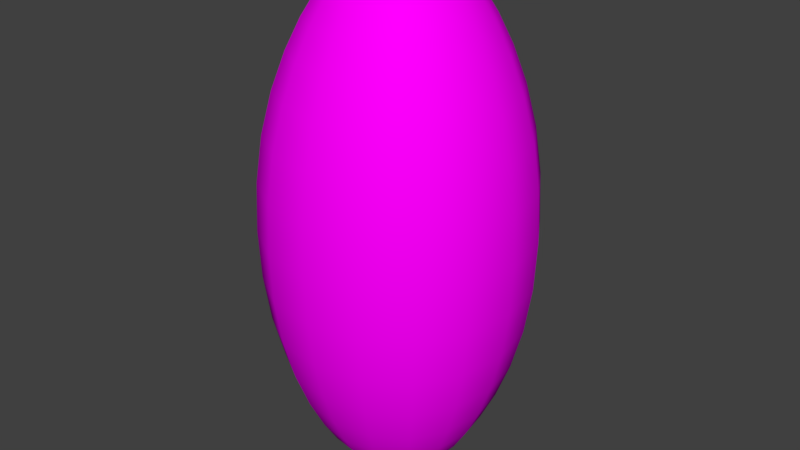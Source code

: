 # Source: potenciador.blend  (saved by Blender 2.79.0; exported with 4.5.12 LTS)
import bpy
from mathutils import Matrix  # noqa: F401  (used for matrix-valued properties, if any)

bpy.ops.wm.read_factory_settings(use_empty=True)
scene = bpy.context.scene
scene.name = 'Scene'

# ---- collections
col_collection_1 = bpy.data.collections.new('Collection 1'); scene.collection.children.link(col_collection_1)

# ---- images (referenced by path relative to the original .blend; pixels are not part of the script)
import os
ASSET_DIR = os.environ.get("B2B_ASSET_DIR", "")  # directory of the original .blend (textures are referenced by path, not embedded)
HERE = os.path.dirname(os.path.abspath(__file__))  # packed textures are extracted next to this script under _unpacked/

def load_image(name, relpath, width, height, colorspace="sRGB"):
    """Load a texture the original file referenced (path relative to the .blend, or extracted next to this script)."""
    p = next((c for c in (os.path.join(HERE, relpath), os.path.join(ASSET_DIR, relpath)) if relpath and os.path.exists(c)), "")
    if p:
        img = bpy.data.images.load(p, check_existing=True)
        img.name = name
    else:  # same state as the original file: an image datablock whose file is absent (Cycles renders it pink)
        img = bpy.data.images.new(name, width, height)
        img.source = "FILE"
        img.filepath = "//" + (relpath or name)
    img.colorspace_settings.name = colorspace
    return img
img_potenciador_png = load_image('potenciador.png', 'potenciador.png', 1024, 1024, 'sRGB')

# ---- materials (node trees are filled in below, after node groups)
mat_tt_checkermap_material = bpy.data.materials.new('TT_checkerMap_material')
mat_tt_checkermap_material.alpha_threshold = 0.0
mat_tt_checkermap_material.roughness = 0.5

# ---- material node trees
mat_tt_checkermap_material.use_nodes = True; mat_tt_checkermap_material.node_tree.nodes.clear()
_N = mat_tt_checkermap_material.node_tree.nodes; _L = mat_tt_checkermap_material.node_tree.links
n0 = _N.new('ShaderNodeOutputMaterial'); n0.name = 'Material Output'; n0.location = (300, 300)
n1 = _N.new('ShaderNodeBsdfDiffuse'); n1.name = 'Diffuse BSDF'; n1.location = (10, 300)
n2 = _N.new('ShaderNodeTexImage'); n2.name = 'TT_checkerMap_node'; n2.location = (-316, 229)
n2.width = 140
n2.image = img_potenciador_png
_L.new(n1.outputs[0], n0.inputs[0])
_L.new(n2.outputs[0], n1.inputs[0])
n0.is_active_output = True

# ---- world
world_world = bpy.data.worlds.new('World'); scene.world = world_world
world_world.color = (0.05088, 0.05088, 0.05088)
world_world.use_sun_shadow = False
world_world.sun_shadow_jitter_overblur = 0.0
world_world.cycles.sampling_method = 'MANUAL'

# ---- meshes
me_cube = bpy.data.meshes.new('Cube')
me_cube.from_pydata([(0.4732, -0.4732, 1.714), (0.4732, -0.4732, -1.714), (0.4732, 0.4732, 1.714), (0.4732, 0.4732, -1.714), (-0.4732, -0.4732, 1.714), (-0.4732, -0.4732, -1.714), (-0.4732, 0.4732, 1.714), (-0.4732, 0.4732, -1.714), (1.0, -1.0, 0.7508), (1.0, -1.0, -0.7508), (1.0, 1.0, -0.7508), (1.0, 1.0, 0.7508), (-1.0, 1.0, -0.7508), (-1.0, 1.0, 0.7508), (-1.0, -1.0, -0.7508), (-1.0, -1.0, 0.7508), (0.2651, -0.2651, 1.714), (0.2651, -0.2651, -1.714), (0.2651, 0.2651, 1.714), (0.2651, 0.2651, -1.714), (-0.2651, -0.2651, 1.714), (-0.2651, -0.2651, -1.714), (-0.2651, 0.2651, 1.714), (-0.2651, 0.2651, -1.714)], [], [(9, 1, 3, 10), (10, 3, 7, 12), (12, 7, 5, 14), (14, 5, 1, 9), (0, 2, 18, 16), (1, 5, 21, 17), (4, 15, 8, 0), (15, 14, 9, 8), (6, 13, 15, 4), (13, 12, 14, 15), (2, 11, 13, 6), (11, 10, 12, 13), (0, 8, 11, 2), (8, 9, 10, 11), (18, 22, 20, 16), (23, 19, 17, 21), (6, 4, 20, 22), (7, 3, 19, 23), (4, 0, 16, 20), (5, 7, 23, 21), (2, 6, 22, 18), (3, 1, 17, 19)])
me_cube.polygons.foreach_set('use_smooth', [True] * 22)
_uv = me_cube.uv_layers.new(name='UVMap')
_uv.uv.foreach_set('vector', [0.6118, 0.6607, 0.7877, 0.6607, 0.7877, 0.7865, 0.6118, 0.7865, 0.6118, 0.2884, 0.7877, 0.2884, 0.7877, 0.4149, 0.6118, 0.4149, 0.6118, 0.4149, 0.7877, 0.4149, 0.7877, 0.5379, 0.6118, 0.5379, 0.6118, 0.5379, 0.7877, 0.5379, 0.7877, 0.6607, 0.6118, 0.6607, 0.2612, 0.6607, 0.2612, 0.7865, 0.2165, 0.7535, 0.2165, 0.693, 0.7877, 0.6607, 0.9616, 0.6607, 0.9163, 0.693, 0.8288, 0.693, 0.2612, 0.5379, 0.4349, 0.5379, 0.4349, 0.6607, 0.2612, 0.6607, 0.4349, 0.5379, 0.6118, 0.5379, 0.6118, 0.6607, 0.4349, 0.6607, 0.2612, 0.4149, 0.4349, 0.4149, 0.4349, 0.5379, 0.2612, 0.5379, 0.4349, 0.4149, 0.6118, 0.4149, 0.6118, 0.5379, 0.4349, 0.5379, 0.2612, 0.2884, 0.4349, 0.2884, 0.4349, 0.4149, 0.2612, 0.4149, 0.4349, 0.2884, 0.6118, 0.2884, 0.6118, 0.4149, 0.4349, 0.4149, 0.2612, 0.6607, 0.4349, 0.6607, 0.4349, 0.7865, 0.2612, 0.7865, 0.4349, 0.6607, 0.6118, 0.6607, 0.6118, 0.7865, 0.4349, 0.7865, 0.2165, 0.7535, 0.1288, 0.7535, 0.1288, 0.693, 0.2165, 0.693, 0.9163, 0.7535, 0.8288, 0.7535, 0.8288, 0.693, 0.9163, 0.693, 0.08578, 0.7865, 0.08578, 0.6607, 0.1288, 0.693, 0.1288, 0.7535, 0.9616, 0.7865, 0.7877, 0.7865, 0.8288, 0.7535, 0.9163, 0.7535, 0.08578, 0.6607, 0.2612, 0.6607, 0.2165, 0.693, 0.1288, 0.693, 0.9616, 0.6607, 0.9616, 0.7865, 0.9163, 0.7535, 0.9163, 0.693, 0.2612, 0.7865, 0.08578, 0.7865, 0.1288, 0.7535, 0.2165, 0.7535, 0.7877, 0.7865, 0.7877, 0.6607, 0.8288, 0.693, 0.8288, 0.7535])
me_cube.materials.append(mat_tt_checkermap_material)
me_cube.use_remesh_preserve_volume = False
me_cube.use_remesh_preserve_attributes = False
me_cube.use_mirror_vertex_groups = False
me_cube.update()

# ---- objects
ob_potenciador = bpy.data.objects.new('potenciador', me_cube)

# ---- transforms, parenting, visibility, modifiers, constraints
ob_potenciador.location = (0.0, 0.0, 0.0)
ob_potenciador.lineart.crease_threshold = 0.0
_m = ob_potenciador.modifiers.new('Subsurf', 'SUBSURF')
_m.uv_smooth = 'PRESERVE_CORNERS'
_m.quality = 2
_m.levels = 2
_m.show_only_control_edges = False

# ---- collection membership
col_collection_1.objects.link(ob_potenciador)

# ---- scene / render settings (as saved in the file)
scene.frame_start = 1; scene.frame_end = 250; scene.frame_set(1)
scene.render.engine = 'CYCLES'
scene.render.resolution_percentage = 50
scene.render.dither_intensity = 0.0
scene.cycles.use_denoising = False
scene.cycles.samples = 128
scene.cycles.sampling_pattern = 'TABULATED_SOBOL'
scene.cycles.use_adaptive_sampling = False
scene.cycles.use_light_tree = False
scene.cycles.blur_glossy = 0.0
scene.cycles.sample_clamp_indirect = 0.0
scene.view_settings.view_transform = 'Standard'
bpy.context.view_layer.update()

# ---- added for rendering (the .blend has no active camera and no usable light): camera, sun
cam_auto = bpy.data.cameras.new('AutoCamera')
cam_auto.lens = 50.0
cam_auto.sensor_width = 36.0
cam_auto.clip_end = 1000.0
ob_auto_camera = bpy.data.objects.new('AutoCamera', cam_auto)
scene.collection.objects.link(ob_auto_camera)
ob_auto_camera.location = (4.11161, -4.93393, 3.28928)
ob_auto_camera.rotation_euler = (1.09748, -7.21219e-08, 0.694738)
scene.camera = ob_auto_camera
light_auto_sun = bpy.data.lights.new('AutoSun', 'SUN')
light_auto_sun.energy = 3.0
light_auto_sun.angle = 0.0523599
ob_auto_sun = bpy.data.objects.new('AutoSun', light_auto_sun)
scene.collection.objects.link(ob_auto_sun)
ob_auto_sun.rotation_euler = (0.872665, 0.174533, 0.523599)
bpy.context.view_layer.update()
